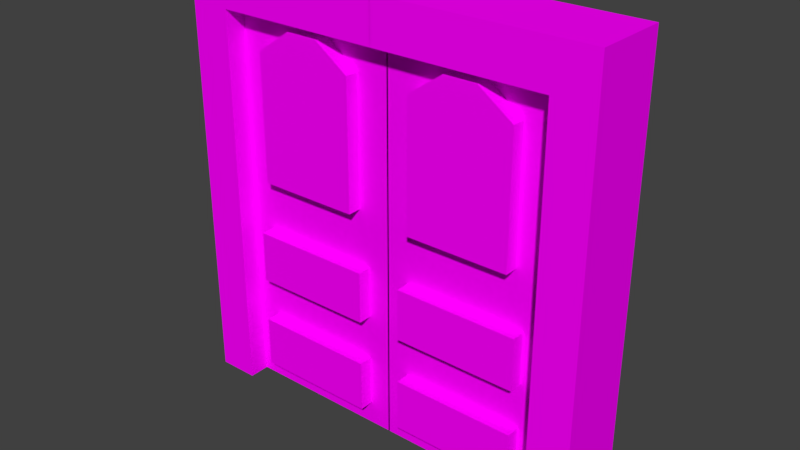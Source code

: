 # Source: doctorDoor.blend  (saved by Blender 2.77.0; exported with 4.5.12 LTS)
import bpy
from mathutils import Matrix  # noqa: F401  (used for matrix-valued properties, if any)

bpy.ops.wm.read_factory_settings(use_empty=True)
scene = bpy.context.scene
scene.name = 'Scene'

# ---- collections
col_collection_1 = bpy.data.collections.new('Collection 1'); scene.collection.children.link(col_collection_1)

# ---- images (referenced by path relative to the original .blend; pixels are not part of the script)
import os
ASSET_DIR = os.environ.get("B2B_ASSET_DIR", "")  # directory of the original .blend (textures are referenced by path, not embedded)
HERE = os.path.dirname(os.path.abspath(__file__))  # packed textures are extracted next to this script under _unpacked/

def load_image(name, relpath, width, height, colorspace="sRGB"):
    """Load a texture the original file referenced (path relative to the .blend, or extracted next to this script)."""
    p = next((c for c in (os.path.join(HERE, relpath), os.path.join(ASSET_DIR, relpath)) if relpath and os.path.exists(c)), "")
    if p:
        img = bpy.data.images.load(p, check_existing=True)
        img.name = name
    else:  # same state as the original file: an image datablock whose file is absent (Cycles renders it pink)
        img = bpy.data.images.new(name, width, height)
        img.source = "FILE"
        img.filepath = "//" + (relpath or name)
    img.colorspace_settings.name = colorspace
    return img
img_colorpalette_jpg_001 = load_image('colorPalette.jpg.001', 'colorPalette.jpg', 1024, 1024, 'sRGB')

# ---- materials (node trees are filled in below, after node groups)
mat_material = bpy.data.materials.new('Material')
mat_material.alpha_threshold = 0.0
mat_material.roughness = 0.5
mat_material.line_color = (0.0, 0.0, 0.0, 1.0)

# ---- material node trees
mat_material.use_nodes = True; mat_material.node_tree.nodes.clear()
_N = mat_material.node_tree.nodes; _L = mat_material.node_tree.links
n0 = _N.new('ShaderNodeOutputMaterial'); n0.name = 'Material Output'; n0.location = (300, 300)
n1 = _N.new('ShaderNodeBsdfDiffuse'); n1.name = 'Diffuse BSDF'; n1.location = (10, 300)
n2 = _N.new('ShaderNodeTexCoord'); n2.name = 'Texture Coordinate'; n2.location = (-183, 230)
n3 = _N.new('ShaderNodeTexImage'); n3.name = 'Image Texture'; n3.location = (228, 132)
n3.width = 140
n3.image = img_colorpalette_jpg_001
_L.new(n1.outputs[0], n0.inputs[0])
_L.new(n2.outputs[2], n3.inputs[0])
_L.new(n3.outputs[0], n1.inputs[0])
n0.is_active_output = True

# ---- world
world_world = bpy.data.worlds.new('World'); scene.world = world_world
world_world.color = (0.05088, 0.05088, 0.05088)
world_world.use_sun_shadow = False
world_world.sun_shadow_jitter_overblur = 0.0
world_world.cycles.sampling_method = 'MANUAL'

# ---- meshes
me_cube = bpy.data.meshes.new('Cube')
me_cube.from_pydata([(2.609, 0.2521, 0.0), (2.609, -0.2521, 0.0), (-0.0005507, -0.2521, 0.0), (-0.00055, 0.2521, 0.0), (2.609, 0.2521, 6.0), (2.096, -0.2521, 5.486), (0.513, -0.2521, 5.486), (-0.0005503, 0.2521, 6.0), (3.236, 0.5787, 0.0), (3.236, -0.5787, 0.0), (2.605, -0.5787, 0.0), (2.605, 0.5787, 0.0), (3.236, 0.5787, 6.0), (3.236, -0.5787, 6.0), (2.605, -0.5787, 6.0), (2.605, 0.5787, 6.0), (3.236, 0.5787, 6.673), (3.236, -0.5787, 6.673), (2.605, 0.5787, 6.673), (2.605, -0.5787, 6.673), (0.008386, -0.5787, 6.0), (0.008386, 0.5787, 6.0), (0.008386, -0.5787, 6.673), (0.008386, 0.5787, 6.673), (2.609, 0.2521, 1.5), (2.609, 0.2521, 3.0), (2.609, 0.2521, 4.5), (2.609, -0.2521, 1.5), (2.096, -0.2521, 3.514), (2.096, -0.2521, 4.5), (-0.0005507, -0.2521, 1.5), (0.513, -0.2521, 3.514), (0.513, -0.2521, 4.5), (-0.0005501, 0.2521, 1.5), (-0.0005502, 0.2521, 3.0), (-0.0005502, 0.2521, 4.5), (2.609, -0.2521, 4.5), (2.609, -0.2521, 6.0), (-0.0005507, -0.2521, 4.5), (-0.0005507, -0.2521, 6.0), (2.609, -0.2521, 3.0), (-0.0005507, -0.2521, 3.0), (1.568, -0.2521, 5.857), (1.041, -0.2521, 5.857), (2.257, -0.2521, 0.3523), (2.257, -0.2521, 1.148), (0.3517, -0.2521, 1.148), (0.3517, -0.2521, 0.3523), (2.257, -0.2521, 1.852), (2.257, -0.2521, 2.648), (0.3517, -0.2521, 2.648), (0.3517, -0.2521, 1.852), (2.096, -0.4689, 4.5), (0.513, -0.4689, 4.5), (2.096, -0.4689, 5.486), (0.513, -0.4689, 5.486), (1.041, -0.4689, 5.857), (2.096, -0.4689, 3.514), (0.513, -0.4689, 3.514), (1.568, -0.4689, 5.857), (2.257, -0.4689, 0.3523), (2.257, -0.4689, 1.148), (0.3517, -0.4689, 0.3523), (0.3517, -0.4689, 1.148), (2.257, -0.4689, 1.852), (2.257, -0.4689, 2.648), (0.3517, -0.4689, 1.852), (0.3517, -0.4689, 2.648), (-2.589, 0.2521, 0.0), (-2.589, -0.2521, 0.0), (0.02028, -0.2521, 0.0), (0.02028, 0.2521, 0.0), (-2.589, 0.2521, 6.0), (-2.076, -0.2521, 5.486), (-0.4933, -0.2521, 5.486), (0.02028, 0.2521, 6.0), (-3.217, 0.5787, 0.0), (-3.217, -0.5787, 0.0), (-2.586, -0.5787, 0.0), (-2.586, 0.5787, 0.0), (-3.217, 0.5787, 6.0), (-3.217, -0.5787, 6.0), (-2.586, -0.5787, 6.0), (-2.586, 0.5787, 6.0), (-3.217, 0.5787, 6.673), (-3.217, -0.5787, 6.673), (-2.586, 0.5787, 6.673), (-2.586, -0.5787, 6.673), (0.01135, -0.5787, 6.0), (0.01135, 0.5787, 6.0), (0.01135, -0.5787, 6.673), (0.01135, 0.5787, 6.673), (-2.589, 0.2521, 1.5), (-2.589, 0.2521, 3.0), (-2.589, 0.2521, 4.5), (-2.589, -0.2521, 1.5), (-2.076, -0.2521, 3.514), (-2.076, -0.2521, 4.5), (0.02028, -0.2521, 1.5), (-0.4933, -0.2521, 3.514), (-0.4933, -0.2521, 4.5), (0.02028, 0.2521, 1.5), (0.02028, 0.2521, 3.0), (0.02028, 0.2521, 4.5), (-2.589, -0.2521, 4.5), (-2.589, -0.2521, 6.0), (0.02028, -0.2521, 4.5), (0.02028, -0.2521, 6.0), (-2.589, -0.2521, 3.0), (0.02028, -0.2521, 3.0), (-1.548, -0.2521, 5.857), (-1.021, -0.2521, 5.857), (-2.237, -0.2521, 0.3523), (-2.237, -0.2521, 1.148), (-0.332, -0.2521, 1.148), (-0.332, -0.2521, 0.3523), (-2.237, -0.2521, 1.852), (-2.237, -0.2521, 2.648), (-0.332, -0.2521, 2.648), (-0.332, -0.2521, 1.852), (-2.076, -0.4689, 4.5), (-0.4933, -0.4689, 4.5), (-2.076, -0.4689, 5.486), (-0.4933, -0.4689, 5.486), (-1.021, -0.4689, 5.857), (-2.076, -0.4689, 3.514), (-0.4933, -0.4689, 3.514), (-1.548, -0.4689, 5.857), (-2.237, -0.4689, 0.3523), (-2.237, -0.4689, 1.148), (-0.332, -0.4689, 0.3523), (-0.332, -0.4689, 1.148), (-2.237, -0.4689, 1.852), (-2.237, -0.4689, 2.648), (-0.332, -0.4689, 1.852), (-0.332, -0.4689, 2.648)], [], [(0, 1, 2, 3), (4, 7, 39, 37), (26, 4, 37, 36), (42, 43, 56, 59), (38, 39, 7, 35), (24, 0, 3, 33), (8, 9, 10, 11), (12, 15, 18, 16), (8, 12, 13, 9), (9, 13, 14, 10), (10, 14, 15, 11), (12, 8, 11, 15), (16, 18, 19, 17), (14, 13, 17, 19), (13, 12, 16, 17), (18, 15, 21, 23), (21, 20, 22, 23), (14, 19, 22, 20), (19, 18, 23, 22), (15, 14, 20, 21), (4, 26, 35, 7), (26, 25, 34, 35), (25, 24, 33, 34), (2, 30, 33, 3), (30, 41, 34, 33), (41, 38, 35, 34), (31, 28, 57, 58), (5, 42, 59, 54), (32, 31, 58, 53), (0, 24, 27, 1), (24, 25, 40, 27), (25, 26, 36, 40), (5, 29, 36, 37), (32, 6, 39, 38), (6, 43, 42, 5, 37, 39), (29, 28, 40, 36), (31, 32, 38, 41), (28, 31, 41, 40), (1, 27, 45, 44), (27, 30, 46, 45), (30, 2, 47, 46), (2, 1, 44, 47), (27, 40, 49, 48), (40, 41, 50, 49), (41, 30, 51, 50), (30, 27, 48, 51), (52, 54, 59, 56, 55, 53), (60, 61, 63, 62), (64, 65, 67, 66), (57, 52, 53, 58), (44, 45, 61, 60), (48, 49, 65, 64), (29, 5, 54, 52), (47, 44, 60, 62), (51, 48, 64, 66), (6, 32, 53, 55), (45, 46, 63, 61), (49, 50, 67, 65), (43, 6, 55, 56), (46, 47, 62, 63), (50, 51, 66, 67), (28, 29, 52, 57), (68, 71, 70, 69), (72, 105, 107, 75), (94, 104, 105, 72), (110, 127, 124, 111), (106, 103, 75, 107), (92, 101, 71, 68), (76, 79, 78, 77), (80, 84, 86, 83), (76, 77, 81, 80), (77, 78, 82, 81), (78, 79, 83, 82), (80, 83, 79, 76), (84, 85, 87, 86), (82, 87, 85, 81), (81, 85, 84, 80), (86, 91, 89, 83), (89, 91, 90, 88), (82, 88, 90, 87), (87, 90, 91, 86), (83, 89, 88, 82), (72, 75, 103, 94), (94, 103, 102, 93), (93, 102, 101, 92), (70, 71, 101, 98), (98, 101, 102, 109), (109, 102, 103, 106), (99, 126, 125, 96), (73, 122, 127, 110), (100, 121, 126, 99), (68, 69, 95, 92), (92, 95, 108, 93), (93, 108, 104, 94), (73, 105, 104, 97), (100, 106, 107, 74), (74, 107, 105, 73, 110, 111), (97, 104, 108, 96), (99, 109, 106, 100), (96, 108, 109, 99), (69, 112, 113, 95), (95, 113, 114, 98), (98, 114, 115, 70), (70, 115, 112, 69), (95, 116, 117, 108), (108, 117, 118, 109), (109, 118, 119, 98), (98, 119, 116, 95), (120, 121, 123, 124, 127, 122), (128, 130, 131, 129), (132, 134, 135, 133), (125, 126, 121, 120), (112, 128, 129, 113), (116, 132, 133, 117), (97, 120, 122, 73), (115, 130, 128, 112), (119, 134, 132, 116), (74, 123, 121, 100), (113, 129, 131, 114), (117, 133, 135, 118), (111, 124, 123, 74), (114, 131, 130, 115), (118, 135, 134, 119), (96, 125, 120, 97)])
_uv = me_cube.uv_layers.new(name='UVMap')
_uv.uv.foreach_set('vector', [0.527, 0.2484, 0.5268, 0.2484, 0.5268, 0.2466, 0.527, 0.2466, 0.5265, 0.2484, 0.5265, 0.2466, 0.5268, 0.2466, 0.5268, 0.2484, 0.5301, 0.2493, 0.5301, 0.2504, 0.5299, 0.2504, 0.5299, 0.2493, 0.6129, 0.2392, 0.6132, 0.2392, 0.6132, 0.2392, 0.6129, 0.2392, 0.5296, 0.2472, 0.5296, 0.2461, 0.5299, 0.2461, 0.5299, 0.2472, 0.531, 0.245, 0.531, 0.2461, 0.5298, 0.2461, 0.5298, 0.245, 0.5224, 0.103, 0.5224, 0.1038, 0.5221, 0.1038, 0.5221, 0.103, 0.5218, 0.09877, 0.5215, 0.09877, 0.5215, 0.0983, 0.5218, 0.0983, 0.5239, 0.1025, 0.5239, 0.1068, 0.5233, 0.1068, 0.5233, 0.1025, 0.5218, 0.103, 0.5218, 0.09877, 0.5221, 0.09877, 0.5221, 0.103, 0.5239, 0.1068, 0.5239, 0.1025, 0.5244, 0.1025, 0.5244, 0.1068, 0.5218, 0.09877, 0.5218, 0.103, 0.5215, 0.103, 0.5215, 0.09877, 0.5208, 0.103, 0.5208, 0.1035, 0.5202, 0.1035, 0.5202, 0.103, 0.5221, 0.09877, 0.5218, 0.09877, 0.5218, 0.0983, 0.5221, 0.0983, 0.5233, 0.1068, 0.5239, 0.1068, 0.5239, 0.1073, 0.5233, 0.1073, 0.5215, 0.0983, 0.5215, 0.09877, 0.5202, 0.09877, 0.5202, 0.0983, 0.5221, 0.103, 0.5221, 0.1038, 0.5218, 0.1038, 0.5218, 0.103, 0.5221, 0.09877, 0.5221, 0.0983, 0.5233, 0.0983, 0.5233, 0.09877, 0.5202, 0.1035, 0.5208, 0.1035, 0.5208, 0.1053, 0.5202, 0.1053, 0.5208, 0.103, 0.5213, 0.103, 0.5213, 0.1049, 0.5208, 0.1049, 0.531, 0.2419, 0.531, 0.2429, 0.5298, 0.2429, 0.5298, 0.2419, 0.531, 0.2429, 0.531, 0.244, 0.5298, 0.244, 0.5298, 0.2429, 0.531, 0.244, 0.531, 0.245, 0.5298, 0.245, 0.5298, 0.244, 0.5296, 0.2504, 0.5296, 0.2493, 0.5299, 0.2493, 0.5299, 0.2504, 0.5296, 0.2493, 0.5296, 0.2482, 0.5299, 0.2482, 0.5299, 0.2493, 0.5296, 0.2482, 0.5296, 0.2472, 0.5299, 0.2472, 0.5299, 0.2482, 0.6134, 0.2408, 0.6126, 0.2408, 0.6126, 0.2408, 0.6134, 0.2408, 0.6126, 0.2394, 0.6129, 0.2392, 0.6129, 0.2392, 0.6126, 0.2394, 0.6134, 0.2401, 0.6134, 0.2408, 0.6134, 0.2408, 0.6134, 0.2401, 0.5301, 0.2461, 0.5301, 0.2472, 0.5299, 0.2472, 0.5299, 0.2461, 0.5301, 0.2472, 0.5301, 0.2482, 0.5299, 0.2482, 0.5299, 0.2472, 0.5301, 0.2482, 0.5301, 0.2493, 0.5299, 0.2493, 0.5299, 0.2482, 0.5288, 0.2422, 0.5288, 0.2429, 0.5285, 0.2429, 0.5285, 0.2419, 0.5295, 0.2429, 0.5295, 0.2422, 0.5298, 0.2419, 0.5298, 0.2429, 0.5295, 0.2422, 0.5293, 0.242, 0.529, 0.242, 0.5288, 0.2422, 0.5285, 0.2419, 0.5298, 0.2419, 0.5288, 0.2429, 0.5288, 0.2436, 0.5285, 0.244, 0.5285, 0.2429, 0.5295, 0.2436, 0.5295, 0.2429, 0.5298, 0.2429, 0.5298, 0.244, 0.5288, 0.2436, 0.5295, 0.2436, 0.5298, 0.244, 0.5285, 0.244, 0.5285, 0.2461, 0.5285, 0.245, 0.5287, 0.2453, 0.5287, 0.2459, 0.5285, 0.245, 0.5298, 0.245, 0.5296, 0.2453, 0.5287, 0.2453, 0.5298, 0.245, 0.5298, 0.2461, 0.5296, 0.2459, 0.5296, 0.2453, 0.5298, 0.2461, 0.5285, 0.2461, 0.5287, 0.2459, 0.5296, 0.2459, 0.5285, 0.245, 0.5285, 0.244, 0.5287, 0.2442, 0.5287, 0.2448, 0.5285, 0.244, 0.5298, 0.244, 0.5296, 0.2442, 0.5287, 0.2442, 0.5298, 0.244, 0.5298, 0.245, 0.5296, 0.2448, 0.5296, 0.2442, 0.5298, 0.245, 0.5285, 0.245, 0.5287, 0.2448, 0.5296, 0.2448, 0.6126, 0.2401, 0.6126, 0.2394, 0.6129, 0.2392, 0.6132, 0.2392, 0.6134, 0.2394, 0.6134, 0.2401, 0.6126, 0.2431, 0.6126, 0.2425, 0.6135, 0.2425, 0.6135, 0.2431, 0.6126, 0.242, 0.6126, 0.2414, 0.6135, 0.2414, 0.6135, 0.242, 0.6126, 0.2408, 0.6126, 0.2401, 0.6134, 0.2401, 0.6134, 0.2408, 0.6126, 0.2431, 0.6126, 0.2425, 0.6126, 0.2425, 0.6126, 0.2431, 0.6126, 0.242, 0.6126, 0.2414, 0.6126, 0.2414, 0.6126, 0.242, 0.6126, 0.2401, 0.6126, 0.2394, 0.6126, 0.2394, 0.6126, 0.2401, 0.6135, 0.2431, 0.6126, 0.2431, 0.6126, 0.2431, 0.6135, 0.2431, 0.6135, 0.242, 0.6126, 0.242, 0.6126, 0.242, 0.6135, 0.242, 0.6134, 0.2394, 0.6134, 0.2401, 0.6134, 0.2401, 0.6134, 0.2394, 0.6126, 0.2425, 0.6135, 0.2425, 0.6135, 0.2425, 0.6126, 0.2425, 0.6126, 0.2414, 0.6135, 0.2414, 0.6135, 0.2414, 0.6126, 0.2414, 0.6132, 0.2392, 0.6134, 0.2394, 0.6134, 0.2394, 0.6132, 0.2392, 0.6135, 0.2425, 0.6135, 0.2431, 0.6135, 0.2431, 0.6135, 0.2425, 0.6135, 0.2414, 0.6135, 0.242, 0.6135, 0.242, 0.6135, 0.2414, 0.6126, 0.2408, 0.6126, 0.2401, 0.6126, 0.2401, 0.6126, 0.2408, 0.527, 0.2484, 0.527, 0.2466, 0.5268, 0.2466, 0.5268, 0.2484, 0.5265, 0.2484, 0.5268, 0.2484, 0.5268, 0.2466, 0.5265, 0.2466, 0.5301, 0.2493, 0.5299, 0.2493, 0.5299, 0.2504, 0.5301, 0.2504, 0.6129, 0.2392, 0.6129, 0.2392, 0.6132, 0.2392, 0.6132, 0.2392, 0.5296, 0.2472, 0.5299, 0.2472, 0.5299, 0.2461, 0.5296, 0.2461, 0.531, 0.245, 0.5298, 0.245, 0.5298, 0.2461, 0.531, 0.2461, 0.5224, 0.103, 0.5221, 0.103, 0.5221, 0.1038, 0.5224, 0.1038, 0.5218, 0.09877, 0.5218, 0.0983, 0.5215, 0.0983, 0.5215, 0.09877, 0.5239, 0.1025, 0.5233, 0.1025, 0.5233, 0.1068, 0.5239, 0.1068, 0.5218, 0.103, 0.5221, 0.103, 0.5221, 0.09877, 0.5218, 0.09877, 0.5239, 0.1068, 0.5244, 0.1068, 0.5244, 0.1025, 0.5239, 0.1025, 0.5218, 0.09877, 0.5215, 0.09877, 0.5215, 0.103, 0.5218, 0.103, 0.5208, 0.103, 0.5202, 0.103, 0.5202, 0.1035, 0.5208, 0.1035, 0.5221, 0.09877, 0.5221, 0.0983, 0.5218, 0.0983, 0.5218, 0.09877, 0.5233, 0.1068, 0.5233, 0.1073, 0.5239, 0.1073, 0.5239, 0.1068, 0.5215, 0.0983, 0.5202, 0.0983, 0.5202, 0.09877, 0.5215, 0.09877, 0.5221, 0.103, 0.5218, 0.103, 0.5218, 0.1038, 0.5221, 0.1038, 0.5221, 0.09877, 0.5233, 0.09877, 0.5233, 0.0983, 0.5221, 0.0983, 0.5202, 0.1035, 0.5202, 0.1053, 0.5208, 0.1053, 0.5208, 0.1035, 0.5208, 0.103, 0.5208, 0.1049, 0.5213, 0.1049, 0.5213, 0.103, 0.531, 0.2419, 0.5298, 0.2419, 0.5298, 0.2429, 0.531, 0.2429, 0.531, 0.2429, 0.5298, 0.2429, 0.5298, 0.244, 0.531, 0.244, 0.531, 0.244, 0.5298, 0.244, 0.5298, 0.245, 0.531, 0.245, 0.5296, 0.2504, 0.5299, 0.2504, 0.5299, 0.2493, 0.5296, 0.2493, 0.5296, 0.2493, 0.5299, 0.2493, 0.5299, 0.2482, 0.5296, 0.2482, 0.5296, 0.2482, 0.5299, 0.2482, 0.5299, 0.2472, 0.5296, 0.2472, 0.6134, 0.2408, 0.6134, 0.2408, 0.6126, 0.2408, 0.6126, 0.2408, 0.6126, 0.2394, 0.6126, 0.2394, 0.6129, 0.2392, 0.6129, 0.2392, 0.6134, 0.2401, 0.6134, 0.2401, 0.6134, 0.2408, 0.6134, 0.2408, 0.5301, 0.2461, 0.5299, 0.2461, 0.5299, 0.2472, 0.5301, 0.2472, 0.5301, 0.2472, 0.5299, 0.2472, 0.5299, 0.2482, 0.5301, 0.2482, 0.5301, 0.2482, 0.5299, 0.2482, 0.5299, 0.2493, 0.5301, 0.2493, 0.5288, 0.2422, 0.5285, 0.2419, 0.5285, 0.2429, 0.5288, 0.2429, 0.5295, 0.2429, 0.5298, 0.2429, 0.5298, 0.2419, 0.5295, 0.2422, 0.5295, 0.2422, 0.5298, 0.2419, 0.5285, 0.2419, 0.5288, 0.2422, 0.529, 0.242, 0.5293, 0.242, 0.5288, 0.2429, 0.5285, 0.2429, 0.5285, 0.244, 0.5288, 0.2436, 0.5295, 0.2436, 0.5298, 0.244, 0.5298, 0.2429, 0.5295, 0.2429, 0.5288, 0.2436, 0.5285, 0.244, 0.5298, 0.244, 0.5295, 0.2436, 0.5285, 0.2461, 0.5287, 0.2459, 0.5287, 0.2453, 0.5285, 0.245, 0.5285, 0.245, 0.5287, 0.2453, 0.5296, 0.2453, 0.5298, 0.245, 0.5298, 0.245, 0.5296, 0.2453, 0.5296, 0.2459, 0.5298, 0.2461, 0.5298, 0.2461, 0.5296, 0.2459, 0.5287, 0.2459, 0.5285, 0.2461, 0.5285, 0.245, 0.5287, 0.2448, 0.5287, 0.2442, 0.5285, 0.244, 0.5285, 0.244, 0.5287, 0.2442, 0.5296, 0.2442, 0.5298, 0.244, 0.5298, 0.244, 0.5296, 0.2442, 0.5296, 0.2448, 0.5298, 0.245, 0.5298, 0.245, 0.5296, 0.2448, 0.5287, 0.2448, 0.5285, 0.245, 0.6126, 0.2401, 0.6134, 0.2401, 0.6134, 0.2394, 0.6132, 0.2392, 0.6129, 0.2392, 0.6126, 0.2394, 0.6126, 0.2431, 0.6135, 0.2431, 0.6135, 0.2425, 0.6126, 0.2425, 0.6126, 0.242, 0.6135, 0.242, 0.6135, 0.2414, 0.6126, 0.2414, 0.6126, 0.2408, 0.6134, 0.2408, 0.6134, 0.2401, 0.6126, 0.2401, 0.6126, 0.2431, 0.6126, 0.2431, 0.6126, 0.2425, 0.6126, 0.2425, 0.6126, 0.242, 0.6126, 0.242, 0.6126, 0.2414, 0.6126, 0.2414, 0.6126, 0.2401, 0.6126, 0.2401, 0.6126, 0.2394, 0.6126, 0.2394, 0.6135, 0.2431, 0.6135, 0.2431, 0.6126, 0.2431, 0.6126, 0.2431, 0.6135, 0.242, 0.6135, 0.242, 0.6126, 0.242, 0.6126, 0.242, 0.6134, 0.2394, 0.6134, 0.2394, 0.6134, 0.2401, 0.6134, 0.2401, 0.6126, 0.2425, 0.6126, 0.2425, 0.6135, 0.2425, 0.6135, 0.2425, 0.6126, 0.2414, 0.6126, 0.2414, 0.6135, 0.2414, 0.6135, 0.2414, 0.6132, 0.2392, 0.6132, 0.2392, 0.6134, 0.2394, 0.6134, 0.2394, 0.6135, 0.2425, 0.6135, 0.2425, 0.6135, 0.2431, 0.6135, 0.2431, 0.6135, 0.2414, 0.6135, 0.2414, 0.6135, 0.242, 0.6135, 0.242, 0.6126, 0.2408, 0.6126, 0.2408, 0.6126, 0.2401, 0.6126, 0.2401])
me_cube.materials.append(mat_material)
me_cube.use_remesh_preserve_volume = False
me_cube.use_remesh_preserve_attributes = False
me_cube.use_mirror_vertex_groups = False
me_cube.update()

# ---- objects
ob_cube = bpy.data.objects.new('Cube', me_cube)

# ---- transforms, parenting, visibility, modifiers, constraints
ob_cube.location = (0.0, 0.0, 0.0)
ob_cube.lock_rotations_4d = False
ob_cube.empty_display_type = 'ARROWS'
ob_cube.lineart.crease_threshold = 0.0

# ---- collection membership
col_collection_1.objects.link(ob_cube)

# ---- scene / render settings (as saved in the file)
scene.frame_start = 1; scene.frame_end = 250; scene.frame_set(1)
scene.render.engine = 'CYCLES'
scene.render.resolution_percentage = 50
scene.render.dither_intensity = 0.0
scene.cycles.use_denoising = False
scene.cycles.samples = 128
scene.cycles.sampling_pattern = 'TABULATED_SOBOL'
scene.cycles.light_sampling_threshold = 0.0
scene.cycles.use_adaptive_sampling = False
scene.cycles.use_light_tree = False
scene.cycles.blur_glossy = 0.0
scene.cycles.sample_clamp_indirect = 0.0
scene.view_settings.view_transform = 'Standard'
bpy.context.view_layer.update()

# ---- added for rendering (the .blend has no active camera and no usable light): camera, sun
cam_auto = bpy.data.cameras.new('AutoCamera')
cam_auto.lens = 50.0
cam_auto.sensor_width = 36.0
cam_auto.clip_end = 1000.0
ob_auto_camera = bpy.data.objects.new('AutoCamera', cam_auto)
scene.collection.objects.link(ob_auto_camera)
ob_auto_camera.location = (8.66495, -10.3861, 10.2605)
ob_auto_camera.rotation_euler = (1.09748, -7.21219e-08, 0.694738)
scene.camera = ob_auto_camera
light_auto_sun = bpy.data.lights.new('AutoSun', 'SUN')
light_auto_sun.energy = 3.0
light_auto_sun.angle = 0.0523599
ob_auto_sun = bpy.data.objects.new('AutoSun', light_auto_sun)
scene.collection.objects.link(ob_auto_sun)
ob_auto_sun.rotation_euler = (0.872665, 0.174533, 0.523599)
bpy.context.view_layer.update()
